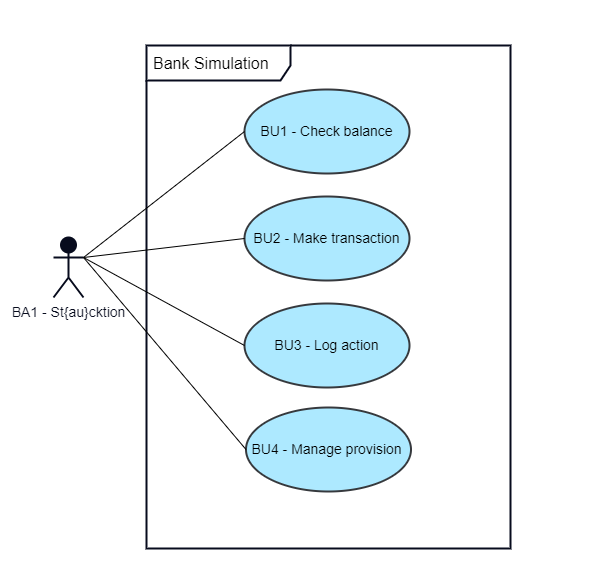

The diagram above was exported from draw.io. Its source (the exported page's mxGraphModel, read from the mxfile embedded in the PNG):
<mxGraphModel dx="1879" dy="1217" grid="0" gridSize="10" guides="1" tooltips="1" connect="1" arrows="1" fold="1" page="1" pageScale="1" pageWidth="850" pageHeight="1100" background="#FFFFFF" math="0" shadow="0">
  <root>
    <mxCell id="0" />
    <mxCell id="1" parent="0" />
    <mxCell id="89" value="" style="rounded=0;whiteSpace=wrap;html=1;strokeColor=#FFFFFF;strokeWidth=2;fontColor=#070B1D;fillColor=none;gradientColor=none;" parent="1" vertex="1">
      <mxGeometry x="117" y="246" width="609" height="586" as="geometry" />
    </mxCell>
    <mxCell id="65" value="&lt;font style=&quot;font-size: 16px;&quot;&gt;Bank Simulation&lt;/font&gt;" style="shape=umlFrame;whiteSpace=wrap;html=1;width=144;height=35;boundedLbl=1;verticalAlign=middle;align=left;spacingLeft=5;strokeWidth=2;swimlaneFillColor=none;perimeterSpacing=1;strokeColor=#070B1D;" parent="1" vertex="1">
      <mxGeometry x="262" y="290" width="364" height="503" as="geometry" />
    </mxCell>
    <mxCell id="31" value="&lt;font style=&quot;font-size: 14px;&quot;&gt;BU2 - Make transaction&lt;/font&gt;" style="ellipse;whiteSpace=wrap;html=1;strokeColor=#36393d;strokeWidth=2;fillColor=#ADE9FF;fontColor=#000000;" parent="1" vertex="1">
      <mxGeometry x="360" y="441" width="165" height="84" as="geometry" />
    </mxCell>
    <mxCell id="101" value="" style="endArrow=none;html=1;strokeColor=#000000;entryX=1;entryY=0.3333333333333333;entryDx=0;entryDy=0;exitX=0;exitY=0.5;exitDx=0;exitDy=0;entryPerimeter=0;" parent="1" source="31" target="120" edge="1">
      <mxGeometry width="50" height="50" relative="1" as="geometry">
        <mxPoint x="377" y="943.5" as="sourcePoint" />
        <mxPoint x="222.99999999999955" y="969.9999999999998" as="targetPoint" />
      </mxGeometry>
    </mxCell>
    <mxCell id="120" value="&lt;font style=&quot;font-size: 14px;&quot; color=&quot;#070b1d&quot;&gt;BA1 - St{au}cktion&lt;br&gt;&lt;/font&gt;" style="shape=umlActor;verticalLabelPosition=bottom;verticalAlign=top;html=1;strokeColor=#070B1D;strokeWidth=2;fillColor=#070B1D;gradientColor=none;" parent="1" vertex="1">
      <mxGeometry x="169" y="482" width="30" height="60" as="geometry" />
    </mxCell>
    <mxCell id="204" value="&lt;font style=&quot;font-size: 14px;&quot;&gt;BU3 - Log action&lt;/font&gt;" style="ellipse;whiteSpace=wrap;html=1;strokeColor=#36393d;strokeWidth=2;fillColor=#ADE9FF;fontColor=#000000;" parent="1" vertex="1">
      <mxGeometry x="360" y="548" width="165" height="84" as="geometry" />
    </mxCell>
    <mxCell id="205" value="" style="endArrow=none;html=1;strokeColor=#000000;entryX=1;entryY=0.3333333333333333;entryDx=0;entryDy=0;exitX=0;exitY=0.5;exitDx=0;exitDy=0;entryPerimeter=0;" parent="1" source="204" target="120" edge="1">
      <mxGeometry width="50" height="50" relative="1" as="geometry">
        <mxPoint x="380" y="1074.5" as="sourcePoint" />
        <mxPoint x="199" y="697" as="targetPoint" />
      </mxGeometry>
    </mxCell>
    <mxCell id="207" value="&lt;font style=&quot;font-size: 14px;&quot;&gt;BU1 - Check balance&lt;/font&gt;" style="ellipse;whiteSpace=wrap;html=1;strokeColor=#36393d;strokeWidth=2;fillColor=#ADE9FF;shadow=0;fontColor=#000000;" parent="1" vertex="1">
      <mxGeometry x="360" y="334" width="165" height="84" as="geometry" />
    </mxCell>
    <mxCell id="208" value="" style="endArrow=none;html=1;strokeColor=#000000;entryX=1;entryY=0.3333333333333333;entryDx=0;entryDy=0;exitX=0;exitY=0.5;exitDx=0;exitDy=0;entryPerimeter=0;" parent="1" source="207" target="120" edge="1">
      <mxGeometry width="50" height="50" relative="1" as="geometry">
        <mxPoint x="394" y="1231.5" as="sourcePoint" />
        <mxPoint x="210" y="723" as="targetPoint" />
      </mxGeometry>
    </mxCell>
    <mxCell id="209" value="&lt;font style=&quot;font-size: 14px;&quot;&gt;BU4 - Manage provision&amp;nbsp;&lt;/font&gt;" style="ellipse;whiteSpace=wrap;html=1;strokeColor=#36393d;strokeWidth=2;fillColor=#ADE9FF;fontColor=#000000;" parent="1" vertex="1">
      <mxGeometry x="361.5" y="652" width="165" height="84" as="geometry" />
    </mxCell>
    <mxCell id="210" value="" style="endArrow=none;html=1;strokeColor=#000000;entryX=1;entryY=0.3333333333333333;entryDx=0;entryDy=0;exitX=0;exitY=0.5;exitDx=0;exitDy=0;entryPerimeter=0;" parent="1" source="209" target="120" edge="1">
      <mxGeometry width="50" height="50" relative="1" as="geometry">
        <mxPoint x="404" y="1372.5" as="sourcePoint" />
        <mxPoint x="220" y="864" as="targetPoint" />
      </mxGeometry>
    </mxCell>
  </root>
</mxGraphModel>